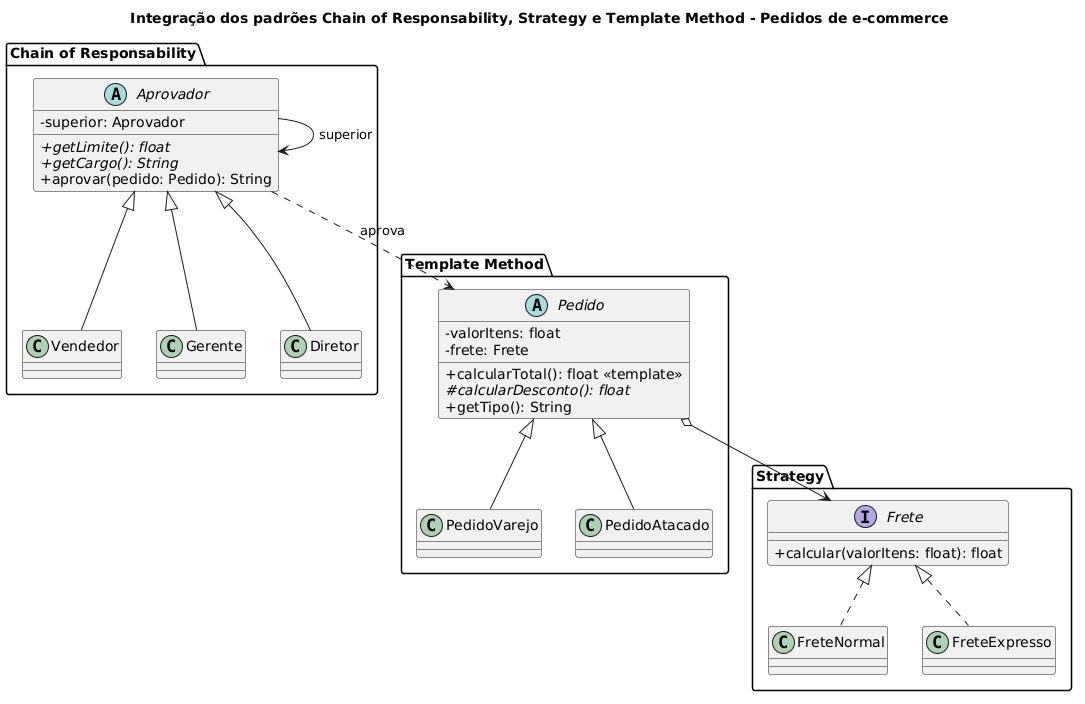

The diagram above was rendered by PlantUML. Its source (embedded in the PNG):
@startuml
title Integração dos padrões Chain of Responsability, Strategy e Template Method - Pedidos de e-commerce
skinparam classAttributeIconSize 0
package "Template Method" {
  abstract class Pedido {
    -valorItens: float
    -frete: Frete
    +calcularTotal(): float <<template>>
    #{abstract} calcularDesconto(): float
    +getTipo(): String
  }
  class PedidoVarejo
  class PedidoAtacado
}
package "Strategy" {
  interface Frete {
    +calcular(valorItens: float): float
  }
  class FreteNormal
  class FreteExpresso
}
package "Chain of Responsability" {
  abstract class Aprovador {
    -superior: Aprovador
    +{abstract} getLimite(): float
    +{abstract} getCargo(): String
    +aprovar(pedido: Pedido): String
  }
  class Vendedor
  class Gerente
  class Diretor
}
Pedido <|-- PedidoVarejo
Pedido <|-- PedidoAtacado
Pedido o--> Frete
Frete <|.. FreteNormal
Frete <|.. FreteExpresso
Aprovador <|-- Vendedor
Aprovador <|-- Gerente
Aprovador <|-- Diretor
Aprovador --> Aprovador : superior
Aprovador ..> Pedido : aprova
@enduml